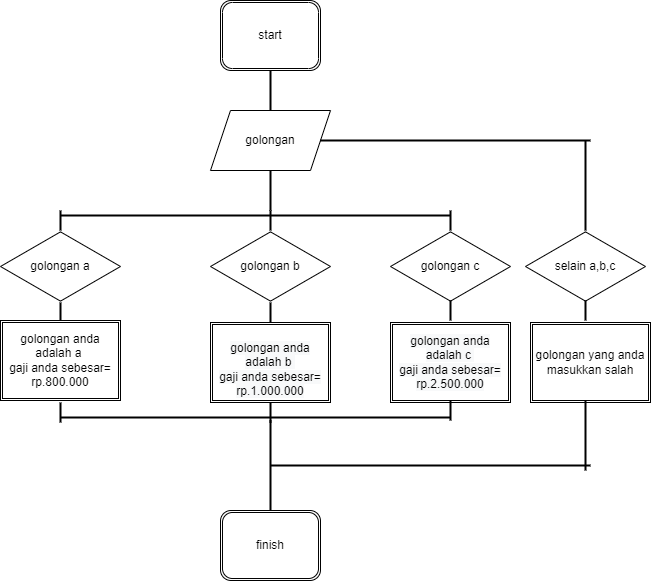

The diagram above was exported from draw.io. Its source (the exported page's mxGraphModel, read from the mxfile embedded in the PNG):
<mxGraphModel dx="650" dy="470" grid="1" gridSize="10" guides="1" tooltips="1" connect="1" arrows="1" fold="1" page="1" pageScale="1" pageWidth="850" pageHeight="1100" math="0" shadow="0">
  <root>
    <mxCell id="0" />
    <mxCell id="1" parent="0" />
    <mxCell id="2" value="start" style="shape=ext;double=1;rounded=1;whiteSpace=wrap;html=1;strokeColor=#000000;" vertex="1" parent="1">
      <mxGeometry x="240" y="10" width="100" height="70" as="geometry" />
    </mxCell>
    <mxCell id="3" value="" style="line;strokeWidth=2;direction=south;html=1;" vertex="1" parent="1">
      <mxGeometry x="285" y="80" width="10" height="40" as="geometry" />
    </mxCell>
    <mxCell id="4" value="golongan" style="shape=parallelogram;perimeter=parallelogramPerimeter;whiteSpace=wrap;html=1;fixedSize=1;strokeColor=#000000;" vertex="1" parent="1">
      <mxGeometry x="230" y="120" width="120" height="60" as="geometry" />
    </mxCell>
    <mxCell id="6" value="" style="line;strokeWidth=2;direction=south;html=1;" vertex="1" parent="1">
      <mxGeometry x="285" y="180" width="10" height="40" as="geometry" />
    </mxCell>
    <mxCell id="8" value="golongan a" style="html=1;whiteSpace=wrap;aspect=fixed;shape=isoRectangle;strokeColor=#000000;" vertex="1" parent="1">
      <mxGeometry x="20" y="240" width="120" height="72" as="geometry" />
    </mxCell>
    <mxCell id="10" value="" style="line;strokeWidth=2;html=1;" vertex="1" parent="1">
      <mxGeometry x="80" y="220" width="390" height="10" as="geometry" />
    </mxCell>
    <mxCell id="14" value="" style="line;strokeWidth=2;direction=south;html=1;" vertex="1" parent="1">
      <mxGeometry x="75" y="220" width="10" height="20" as="geometry" />
    </mxCell>
    <mxCell id="16" value="golongan b" style="html=1;whiteSpace=wrap;aspect=fixed;shape=isoRectangle;strokeColor=#000000;" vertex="1" parent="1">
      <mxGeometry x="230" y="240" width="120" height="72" as="geometry" />
    </mxCell>
    <mxCell id="17" value="golongan c" style="html=1;whiteSpace=wrap;aspect=fixed;shape=isoRectangle;strokeColor=#000000;" vertex="1" parent="1">
      <mxGeometry x="410" y="240" width="120" height="72" as="geometry" />
    </mxCell>
    <mxCell id="18" value="" style="line;strokeWidth=2;direction=south;html=1;" vertex="1" parent="1">
      <mxGeometry x="285" y="220" width="10" height="20" as="geometry" />
    </mxCell>
    <mxCell id="19" value="" style="line;strokeWidth=2;direction=south;html=1;" vertex="1" parent="1">
      <mxGeometry x="465" y="220" width="10" height="20" as="geometry" />
    </mxCell>
    <mxCell id="20" value="" style="line;strokeWidth=2;html=1;" vertex="1" parent="1">
      <mxGeometry x="340" y="145" width="270" height="10" as="geometry" />
    </mxCell>
    <mxCell id="22" value="" style="line;strokeWidth=2;direction=south;html=1;" vertex="1" parent="1">
      <mxGeometry x="600" y="150" width="10" height="90" as="geometry" />
    </mxCell>
    <mxCell id="23" value="selain a,b,c" style="html=1;whiteSpace=wrap;aspect=fixed;shape=isoRectangle;strokeColor=#000000;" vertex="1" parent="1">
      <mxGeometry x="545" y="240" width="120" height="72" as="geometry" />
    </mxCell>
    <mxCell id="24" value="" style="line;strokeWidth=2;direction=south;html=1;" vertex="1" parent="1">
      <mxGeometry x="75" y="312" width="10" height="20" as="geometry" />
    </mxCell>
    <mxCell id="25" value="" style="line;strokeWidth=2;direction=south;html=1;" vertex="1" parent="1">
      <mxGeometry x="285" y="312" width="10" height="20" as="geometry" />
    </mxCell>
    <mxCell id="26" value="" style="line;strokeWidth=2;direction=south;html=1;" vertex="1" parent="1">
      <mxGeometry x="465" y="310" width="10" height="20" as="geometry" />
    </mxCell>
    <mxCell id="27" value="" style="line;strokeWidth=2;direction=south;html=1;" vertex="1" parent="1">
      <mxGeometry x="600" y="310" width="10" height="20" as="geometry" />
    </mxCell>
    <mxCell id="28" value="golongan anda adalah a&amp;nbsp;&lt;br&gt;gaji anda sebesar= rp.800.000" style="shape=ext;double=1;rounded=0;whiteSpace=wrap;html=1;strokeColor=#000000;" vertex="1" parent="1">
      <mxGeometry x="20" y="330" width="120" height="80" as="geometry" />
    </mxCell>
    <mxCell id="30" value="&lt;span style=&quot;color: rgb(0 , 0 , 0) ; font-family: &amp;#34;helvetica&amp;#34; ; font-size: 12px ; font-style: normal ; font-weight: 400 ; letter-spacing: normal ; text-align: center ; text-indent: 0px ; text-transform: none ; word-spacing: 0px ; background-color: rgb(248 , 249 , 250) ; display: inline ; float: none&quot;&gt;golongan anda adalah c&amp;nbsp;&lt;/span&gt;&lt;br style=&quot;color: rgb(0 , 0 , 0) ; font-family: &amp;#34;helvetica&amp;#34; ; font-size: 12px ; font-style: normal ; font-weight: 400 ; letter-spacing: normal ; text-align: center ; text-indent: 0px ; text-transform: none ; word-spacing: 0px ; background-color: rgb(248 , 249 , 250)&quot;&gt;&lt;span style=&quot;color: rgb(0 , 0 , 0) ; font-family: &amp;#34;helvetica&amp;#34; ; font-size: 12px ; font-style: normal ; font-weight: 400 ; letter-spacing: normal ; text-align: center ; text-indent: 0px ; text-transform: none ; word-spacing: 0px ; background-color: rgb(248 , 249 , 250) ; display: inline ; float: none&quot;&gt;gaji anda sebesar= rp.2.500.000&lt;/span&gt;" style="shape=ext;double=1;rounded=0;whiteSpace=wrap;html=1;strokeColor=#000000;" vertex="1" parent="1">
      <mxGeometry x="410" y="332" width="120" height="80" as="geometry" />
    </mxCell>
    <mxCell id="31" value="&lt;br&gt;&lt;span style=&quot;color: rgb(0 , 0 , 0) ; font-family: &amp;#34;helvetica&amp;#34; ; font-size: 12px ; font-style: normal ; font-weight: 400 ; letter-spacing: normal ; text-align: center ; text-indent: 0px ; text-transform: none ; word-spacing: 0px ; background-color: rgb(248 , 249 , 250) ; display: inline ; float: none&quot;&gt;golongan anda adalah b&amp;nbsp;&lt;/span&gt;&lt;br style=&quot;color: rgb(0 , 0 , 0) ; font-family: &amp;#34;helvetica&amp;#34; ; font-size: 12px ; font-style: normal ; font-weight: 400 ; letter-spacing: normal ; text-align: center ; text-indent: 0px ; text-transform: none ; word-spacing: 0px ; background-color: rgb(248 , 249 , 250)&quot;&gt;&lt;span style=&quot;color: rgb(0 , 0 , 0) ; font-family: &amp;#34;helvetica&amp;#34; ; font-size: 12px ; font-style: normal ; font-weight: 400 ; letter-spacing: normal ; text-align: center ; text-indent: 0px ; text-transform: none ; word-spacing: 0px ; background-color: rgb(248 , 249 , 250) ; display: inline ; float: none&quot;&gt;gaji anda sebesar= rp.1.000.000&lt;/span&gt;&lt;br&gt;" style="shape=ext;double=1;rounded=0;whiteSpace=wrap;html=1;strokeColor=#000000;" vertex="1" parent="1">
      <mxGeometry x="230" y="332" width="120" height="80" as="geometry" />
    </mxCell>
    <mxCell id="32" value="golongan yang anda masukkan salah" style="shape=ext;double=1;rounded=0;whiteSpace=wrap;html=1;strokeColor=#000000;" vertex="1" parent="1">
      <mxGeometry x="550" y="332" width="120" height="80" as="geometry" />
    </mxCell>
    <mxCell id="33" value="" style="line;strokeWidth=2;direction=south;html=1;" vertex="1" parent="1">
      <mxGeometry x="75" y="412" width="10" height="20" as="geometry" />
    </mxCell>
    <mxCell id="34" value="" style="line;strokeWidth=2;direction=south;html=1;" vertex="1" parent="1">
      <mxGeometry x="285" y="412" width="10" height="20" as="geometry" />
    </mxCell>
    <mxCell id="35" value="" style="line;strokeWidth=2;direction=south;html=1;" vertex="1" parent="1">
      <mxGeometry x="465" y="410" width="10" height="20" as="geometry" />
    </mxCell>
    <mxCell id="36" value="" style="line;strokeWidth=2;html=1;" vertex="1" parent="1">
      <mxGeometry x="80" y="422" width="390" height="10" as="geometry" />
    </mxCell>
    <mxCell id="38" value="" style="line;strokeWidth=2;direction=south;html=1;" vertex="1" parent="1">
      <mxGeometry x="285" y="430" width="10" height="90" as="geometry" />
    </mxCell>
    <mxCell id="39" value="" style="line;strokeWidth=2;direction=south;html=1;" vertex="1" parent="1">
      <mxGeometry x="600" y="410" width="10" height="70" as="geometry" />
    </mxCell>
    <mxCell id="40" value="" style="line;strokeWidth=2;html=1;" vertex="1" parent="1">
      <mxGeometry x="290" y="470" width="320" height="10" as="geometry" />
    </mxCell>
    <mxCell id="41" value="finish" style="shape=ext;double=1;rounded=1;whiteSpace=wrap;html=1;strokeColor=#000000;" vertex="1" parent="1">
      <mxGeometry x="240" y="520" width="100" height="70" as="geometry" />
    </mxCell>
  </root>
</mxGraphModel>